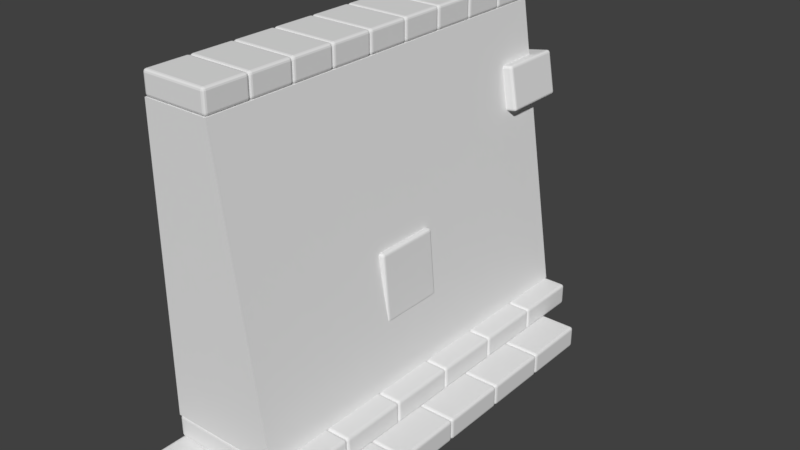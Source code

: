 # Source: WallModular.blend  (saved by Blender 2.78.0; exported with 4.5.12 LTS)
import bpy
from mathutils import Matrix  # noqa: F401  (used for matrix-valued properties, if any)

bpy.ops.wm.read_factory_settings(use_empty=True)
scene = bpy.context.scene
scene.name = 'Scene'

# ---- collections
col_collection_1 = bpy.data.collections.new('Collection 1'); scene.collection.children.link(col_collection_1)

# ---- materials (node trees are filled in below, after node groups)
mat_material = bpy.data.materials.new('Material')
mat_material.alpha_threshold = 0.0
mat_material.use_transparent_shadow = False
mat_material.roughness = 0.5
mat_material.line_color = (0.0, 0.0, 0.0, 1.0)

# ---- material node trees

# ---- world
world_world = bpy.data.worlds.new('World'); scene.world = world_world
world_world.color = (0.05088, 0.05088, 0.05088)
world_world.use_sun_shadow = False
world_world.sun_shadow_jitter_overblur = 0.0
world_world.cycles.sampling_method = 'MANUAL'

# ---- meshes
me_cube_001 = bpy.data.meshes.new('Cube.001')
me_cube_001.from_pydata([(-1.937e-07, 1.8, 0.4), (-1.937e-07, -1.8, 0.4), (-1.0, -1.8, 0.4), (-1.0, 1.8, 0.4), (-0.4, 1.8, 3.0), (-0.4, -1.8, 3.0), (-1.0, -1.8, 3.0), (-1.0, 1.8, 3.0)], [], [(0, 1, 2, 3), (4, 7, 6, 5), (0, 4, 5, 1), (1, 5, 6, 2), (2, 6, 7, 3), (4, 0, 3, 7)])
me_cube_001.materials.append(mat_material)
me_cube_001.use_remesh_preserve_volume = False
me_cube_001.use_remesh_preserve_attributes = False
me_cube_001.use_mirror_vertex_groups = False
me_cube_001.update()
me_cube = bpy.data.meshes.new('Cube')
me_cube.from_pydata([(0.5, 0.3, 0.0), (0.5, -0.3, 0.0), (-1.0, -0.3, 0.0), (-1.0, 0.3, 0.0), (0.5, 0.3, 0.2), (0.5, -0.3, 0.2), (-1.0, -0.3, 0.2), (-1.0, 0.3, 0.2), (0.5, 0.9, 0.0), (0.5, 0.3, 0.0), (-1.0, 0.3, 0.0), (-1.0, 0.9, 0.0), (0.5, 0.9, 0.2), (0.5, 0.3, 0.2), (-1.0, 0.3, 0.2), (-1.0, 0.9, 0.2), (0.5, -0.3, 0.0), (0.5, -0.9, 0.0), (-1.0, -0.9, 0.0), (-1.0, -0.3, 0.0), (0.5, -0.3, 0.2), (0.5, -0.9, 0.2), (-1.0, -0.9, 0.2), (-1.0, -0.3, 0.2), (0.5, -0.9, 0.0), (0.5, -1.5, 0.0), (-1.0, -1.5, 0.0), (-1.0, -0.9, 0.0), (0.5, -0.9, 0.2), (0.5, -1.5, 0.2), (-1.0, -1.5, 0.2), (-1.0, -0.9, 0.2), (0.5, -1.5, 0.0), (0.5, -2.1, 0.0), (-1.0, -2.1, 0.0), (-1.0, -1.5, 0.0), (0.5, -1.5, 0.2), (0.5, -2.1, 0.2), (-1.0, -2.1, 0.2), (-1.0, -1.5, 0.2), (0.5, 1.5, 0.0), (0.5, 0.9, 0.0), (-1.0, 0.9, 0.0), (-1.0, 1.5, 0.0), (0.5, 1.5, 0.2), (0.5, 0.9, 0.2), (-1.0, 0.9, 0.2), (-1.0, 1.5, 0.2), (0.2, 1.8, 0.2), (0.2, 1.2, 0.2), (-1.0, 1.2, 0.2), (-1.0, 1.8, 0.2), (0.2, 1.8, 0.4), (0.2, 1.2, 0.4), (-1.0, 1.2, 0.4), (-1.0, 1.8, 0.4), (0.2, 1.2, 0.2), (0.2, 0.6, 0.2), (-1.0, 0.6, 0.2), (-1.0, 1.2, 0.2), (0.2, 1.2, 0.4), (0.2, 0.6, 0.4), (-1.0, 0.6, 0.4), (-1.0, 1.2, 0.4), (0.2, 0.6, 0.2), (0.2, 0.0, 0.2), (-1.0, 0.0, 0.2), (-1.0, 0.6, 0.2), (0.2, 0.6, 0.4), (0.2, -9.537e-07, 0.4), (-1.0, 0.0, 0.4), (-1.0, 0.6, 0.4), (0.2, -1.192e-07, 0.2), (0.2, -0.6, 0.2), (-1.0, -0.6, 0.2), (-1.0, 3.576e-07, 0.2), (0.2, -5.96e-07, 0.4), (0.2, -0.6, 0.4), (-1.0, -0.6, 0.4), (-1.0, -1.192e-07, 0.4), (0.2, -0.6, 0.2), (0.2, -1.2, 0.2), (-1.0, -1.2, 0.2), (-1.0, -0.6, 0.2), (0.2, -0.6, 0.4), (0.2, -1.2, 0.4), (-1.0, -1.2, 0.4), (-1.0, -0.6, 0.4), (0.2, -1.2, 0.2), (0.2, -1.8, 0.2), (-1.0, -1.8, 0.2), (-1.0, -1.2, 0.2), (0.2, -1.2, 0.4), (0.2, -1.8, 0.4), (-1.0, -1.8, 0.4), (-1.0, -1.2, 0.4), (-0.4, -1.8, 3.0), (-1.0, -1.8, 3.0), (-1.0, -1.4, 3.0), (-0.4, -1.4, 3.0), (-0.4, -1.8, 3.2), (-1.0, -1.8, 3.2), (-1.0, -1.4, 3.2), (-0.4, -1.4, 3.2), (-0.4, -1.4, 3.0), (-1.0, -1.4, 3.0), (-1.0, -1.0, 3.0), (-0.4, -1.0, 3.0), (-0.4, -1.4, 3.2), (-1.0, -1.4, 3.2), (-1.0, -1.0, 3.2), (-0.4, -1.0, 3.2), (-0.4, -1.0, 3.0), (-1.0, -1.0, 3.0), (-1.0, -0.6, 3.0), (-0.4, -0.6, 3.0), (-0.4, -1.0, 3.2), (-1.0, -1.0, 3.2), (-1.0, -0.6, 3.2), (-0.4, -0.6, 3.2), (-0.4, -0.6, 3.0), (-1.0, -0.6, 3.0), (-1.0, -0.2, 3.0), (-0.4, -0.2, 3.0), (-0.4, -0.6, 3.2), (-1.0, -0.6, 3.2), (-1.0, -0.2, 3.2), (-0.4, -0.2, 3.2), (-0.4, -0.2, 3.0), (-1.0, -0.2, 3.0), (-1.0, 0.2, 3.0), (-0.4, 0.2, 3.0), (-0.4, -0.2, 3.2), (-1.0, -0.2, 3.2), (-1.0, 0.2, 3.2), (-0.4, 0.2, 3.2), (-0.4, 0.2, 3.0), (-1.0, 0.2, 3.0), (-1.0, 0.6, 3.0), (-0.4, 0.6, 3.0), (-0.4, 0.2, 3.2), (-1.0, 0.2, 3.2), (-1.0, 0.6, 3.2), (-0.4, 0.6, 3.2), (-0.4, 0.6, 3.0), (-1.0, 0.6, 3.0), (-1.0, 1.0, 3.0), (-0.4, 1.0, 3.0), (-0.4, 0.6, 3.2), (-1.0, 0.6, 3.2), (-1.0, 1.0, 3.2), (-0.4, 1.0, 3.2), (-0.4, 1.0, 3.0), (-1.0, 1.0, 3.0), (-1.0, 1.4, 3.0), (-0.4, 1.4, 3.0), (-0.4, 1.0, 3.2), (-1.0, 1.0, 3.2), (-1.0, 1.4, 3.2), (-0.4, 1.4, 3.2), (-0.4, 1.4, 3.0), (-1.0, 1.4, 3.0), (-1.0, 1.8, 3.0), (-0.4, 1.8, 3.0), (-0.4, 1.4, 3.2), (-1.0, 1.4, 3.2), (-1.0, 1.8, 3.2), (-0.4, 1.8, 3.2), (-0.07461, 0.2, 0.9186), (-0.07461, -0.4, 0.9186), (-0.4731, -0.4, 0.8837), (-0.4731, 0.2, 0.8837), (-0.1269, 0.2, 1.516), (-0.1269, -0.4, 1.516), (-0.5254, -0.4, 1.481), (-0.5254, 0.2, 1.481), (-0.1683, 2.0, 2.138), (-0.1683, 1.4, 2.138), (-0.5622, 1.4, 2.068), (-0.5622, 2.0, 2.068), (-0.2378, 2.0, 2.532), (-0.2378, 1.4, 2.532), (-0.6317, 1.4, 2.462), (-0.6317, 2.0, 2.462)], [], [(0, 1, 2, 3), (4, 7, 6, 5), (0, 4, 5, 1), (1, 5, 6, 2), (2, 6, 7, 3), (4, 0, 3, 7), (8, 9, 10, 11), (12, 15, 14, 13), (8, 12, 13, 9), (9, 13, 14, 10), (10, 14, 15, 11), (12, 8, 11, 15), (16, 17, 18, 19), (20, 23, 22, 21), (16, 20, 21, 17), (17, 21, 22, 18), (18, 22, 23, 19), (20, 16, 19, 23), (24, 25, 26, 27), (28, 31, 30, 29), (24, 28, 29, 25), (25, 29, 30, 26), (26, 30, 31, 27), (28, 24, 27, 31), (32, 33, 34, 35), (36, 39, 38, 37), (32, 36, 37, 33), (33, 37, 38, 34), (34, 38, 39, 35), (36, 32, 35, 39), (40, 41, 42, 43), (44, 47, 46, 45), (40, 44, 45, 41), (41, 45, 46, 42), (42, 46, 47, 43), (44, 40, 43, 47), (48, 49, 50, 51), (52, 55, 54, 53), (48, 52, 53, 49), (49, 53, 54, 50), (50, 54, 55, 51), (52, 48, 51, 55), (56, 57, 58, 59), (60, 63, 62, 61), (56, 60, 61, 57), (57, 61, 62, 58), (58, 62, 63, 59), (60, 56, 59, 63), (64, 65, 66, 67), (68, 71, 70, 69), (64, 68, 69, 65), (65, 69, 70, 66), (66, 70, 71, 67), (68, 64, 67, 71), (72, 73, 74, 75), (76, 79, 78, 77), (72, 76, 77, 73), (73, 77, 78, 74), (74, 78, 79, 75), (76, 72, 75, 79), (80, 81, 82, 83), (84, 87, 86, 85), (80, 84, 85, 81), (81, 85, 86, 82), (82, 86, 87, 83), (84, 80, 83, 87), (88, 89, 90, 91), (92, 95, 94, 93), (88, 92, 93, 89), (89, 93, 94, 90), (90, 94, 95, 91), (92, 88, 91, 95), (96, 97, 98, 99), (100, 103, 102, 101), (96, 100, 101, 97), (97, 101, 102, 98), (98, 102, 103, 99), (100, 96, 99, 103), (104, 105, 106, 107), (108, 111, 110, 109), (104, 108, 109, 105), (105, 109, 110, 106), (106, 110, 111, 107), (108, 104, 107, 111), (112, 113, 114, 115), (116, 119, 118, 117), (112, 116, 117, 113), (113, 117, 118, 114), (114, 118, 119, 115), (116, 112, 115, 119), (120, 121, 122, 123), (124, 127, 126, 125), (120, 124, 125, 121), (121, 125, 126, 122), (122, 126, 127, 123), (124, 120, 123, 127), (128, 129, 130, 131), (132, 135, 134, 133), (128, 132, 133, 129), (129, 133, 134, 130), (130, 134, 135, 131), (132, 128, 131, 135), (136, 137, 138, 139), (140, 143, 142, 141), (136, 140, 141, 137), (137, 141, 142, 138), (138, 142, 143, 139), (140, 136, 139, 143), (144, 145, 146, 147), (148, 151, 150, 149), (144, 148, 149, 145), (145, 149, 150, 146), (146, 150, 151, 147), (148, 144, 147, 151), (152, 153, 154, 155), (156, 159, 158, 157), (152, 156, 157, 153), (153, 157, 158, 154), (154, 158, 159, 155), (156, 152, 155, 159), (160, 161, 162, 163), (164, 167, 166, 165), (160, 164, 165, 161), (161, 165, 166, 162), (162, 166, 167, 163), (164, 160, 163, 167), (168, 169, 170, 171), (172, 175, 174, 173), (168, 172, 173, 169), (169, 173, 174, 170), (170, 174, 175, 171), (172, 168, 171, 175), (176, 177, 178, 179), (180, 183, 182, 181), (176, 180, 181, 177), (177, 181, 182, 178), (178, 182, 183, 179), (180, 176, 179, 183)])
me_cube.materials.append(mat_material)
me_cube.use_remesh_preserve_volume = False
me_cube.use_remesh_preserve_attributes = False
me_cube.use_mirror_vertex_groups = False
me_cube.update()

# ---- objects
ob_cube_001 = bpy.data.objects.new('Cube.001', me_cube_001)
ob_cube = bpy.data.objects.new('Cube', me_cube)

# ---- transforms, parenting, visibility, modifiers, constraints
ob_cube_001.location = (0.0, 0.0, 0.0)
ob_cube_001.lock_rotations_4d = False
ob_cube_001.empty_display_type = 'ARROWS'
ob_cube_001.lineart.crease_threshold = 0.0
ob_cube.location = (0.0, 0.0, 0.0)
ob_cube.lock_rotations_4d = False
ob_cube.empty_display_type = 'ARROWS'
ob_cube.lineart.crease_threshold = 0.0
_m = ob_cube.modifiers.new('Bevel', 'BEVEL')
_m.width = 0.025
_m.width_pct = 0.025
_m.segments = 3
_m.limit_method = 'NONE'
_m.spread = 0.0

# ---- collection membership
col_collection_1.objects.link(ob_cube_001)
col_collection_1.objects.link(ob_cube)

# ---- scene / render settings (as saved in the file)
scene.frame_start = 1; scene.frame_end = 250; scene.frame_set(1)
scene.render.engine = 'BLENDER_EEVEE_NEXT'
scene.render.resolution_percentage = 50
scene.render.dither_intensity = 0.0
scene.cycles.use_denoising = False
scene.cycles.samples = 128
scene.cycles.sampling_pattern = 'TABULATED_SOBOL'
scene.cycles.light_sampling_threshold = 0.0
scene.cycles.use_adaptive_sampling = False
scene.cycles.use_light_tree = False
scene.cycles.blur_glossy = 0.0
scene.cycles.sample_clamp_indirect = 0.0
scene.view_settings.view_transform = 'Standard'
bpy.context.view_layer.update()

# ---- added for rendering (the .blend has no active camera and no usable light): camera, sun
cam_auto = bpy.data.cameras.new('AutoCamera')
cam_auto.lens = 50.0
cam_auto.sensor_width = 36.0
cam_auto.clip_end = 1000.0
ob_auto_camera = bpy.data.objects.new('AutoCamera', cam_auto)
scene.collection.objects.link(ob_auto_camera)
ob_auto_camera.location = (4.75819, -6.05983, 5.60655)
ob_auto_camera.rotation_euler = (1.09748, -7.21219e-08, 0.694738)
scene.camera = ob_auto_camera
light_auto_sun = bpy.data.lights.new('AutoSun', 'SUN')
light_auto_sun.energy = 3.0
light_auto_sun.angle = 0.0523599
ob_auto_sun = bpy.data.objects.new('AutoSun', light_auto_sun)
scene.collection.objects.link(ob_auto_sun)
ob_auto_sun.rotation_euler = (0.872665, 0.174533, 0.523599)
bpy.context.view_layer.update()
